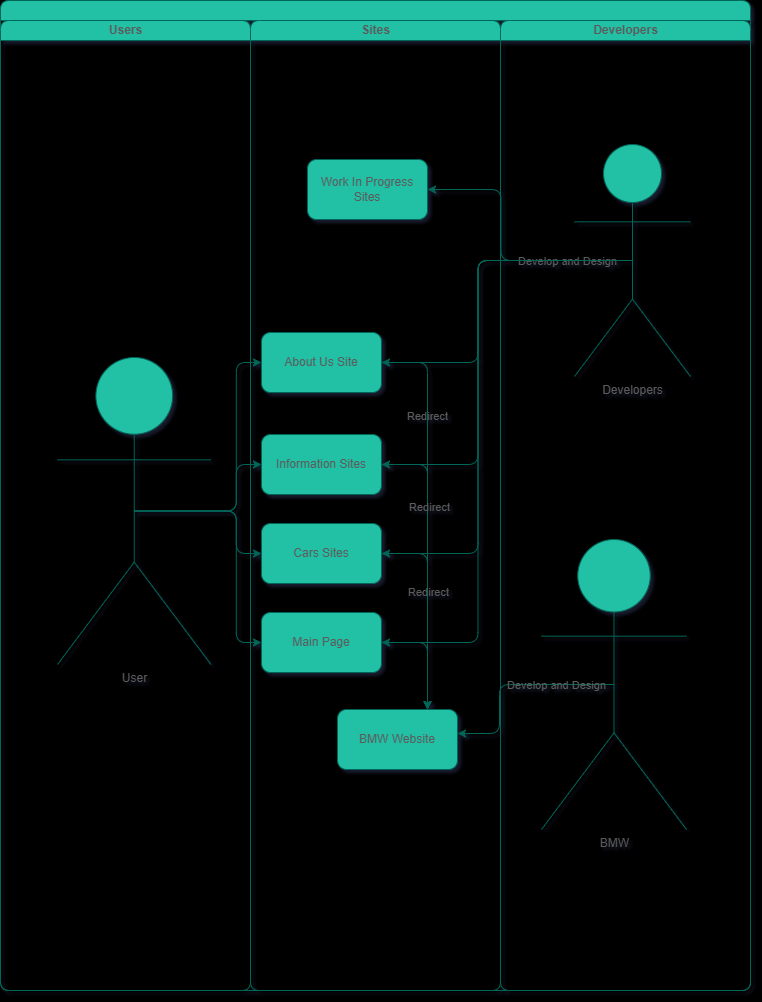

The diagram above was exported from draw.io. Its source (the exported page's mxGraphModel, read from the mxfile embedded in the PNG):
<mxGraphModel dx="633" dy="784" grid="0" gridSize="10" guides="1" tooltips="1" connect="1" arrows="1" fold="1" page="0" pageScale="1" pageWidth="1100" pageHeight="1700" background="light-dark(#ffffff, #121212)" math="0" shadow="1" adaptiveColors="auto">
  <root>
    <mxCell id="0" />
    <mxCell id="1" parent="0" />
    <mxCell id="1c1d494c118603dd-1" value="" style="swimlane;html=1;childLayout=stackLayout;startSize=20;rounded=1;shadow=0;comic=0;labelBackgroundColor=none;strokeWidth=1;fontFamily=Verdana;fontSize=12;align=center;fillColor=#21C0A5;strokeColor=#006658;fontColor=#5C5C5C;" parent="1" vertex="1">
      <mxGeometry x="40" y="20" width="750" height="990" as="geometry" />
    </mxCell>
    <mxCell id="1c1d494c118603dd-2" value="Users" style="swimlane;html=1;startSize=20;labelBackgroundColor=none;fillColor=#21C0A5;strokeColor=#006658;fontColor=#5C5C5C;rounded=1;" parent="1c1d494c118603dd-1" vertex="1">
      <mxGeometry y="20" width="250" height="970" as="geometry" />
    </mxCell>
    <mxCell id="Ym1O3psga3702KfPmqd--4" value="User&lt;div&gt;&lt;br&gt;&lt;/div&gt;" style="shape=umlActor;verticalLabelPosition=bottom;verticalAlign=top;html=1;outlineConnect=0;labelBackgroundColor=none;fillColor=#21C0A5;strokeColor=#006658;fontColor=#5C5C5C;rounded=1;" vertex="1" parent="1c1d494c118603dd-2">
      <mxGeometry x="57" y="337" width="153.5" height="307" as="geometry" />
    </mxCell>
    <mxCell id="1c1d494c118603dd-3" value="Sites" style="swimlane;html=1;startSize=20;labelBackgroundColor=none;fillColor=#21C0A5;strokeColor=#006658;fontColor=#5C5C5C;rounded=1;" parent="1c1d494c118603dd-1" vertex="1">
      <mxGeometry x="250" y="20" width="250" height="970" as="geometry" />
    </mxCell>
    <mxCell id="Ym1O3psga3702KfPmqd--30" style="edgeStyle=orthogonalEdgeStyle;rounded=1;orthogonalLoop=1;jettySize=auto;html=1;exitX=1;exitY=0.5;exitDx=0;exitDy=0;entryX=0.75;entryY=0;entryDx=0;entryDy=0;labelBackgroundColor=none;strokeColor=#006658;fontColor=default;" edge="1" parent="1c1d494c118603dd-3" source="Ym1O3psga3702KfPmqd--6" target="Ym1O3psga3702KfPmqd--20">
      <mxGeometry relative="1" as="geometry" />
    </mxCell>
    <mxCell id="Ym1O3psga3702KfPmqd--6" value="Main Page" style="rounded=1;whiteSpace=wrap;html=1;labelBackgroundColor=none;fillColor=#21C0A5;strokeColor=#006658;fontColor=#5C5C5C;" vertex="1" parent="1c1d494c118603dd-3">
      <mxGeometry x="11" y="592" width="120" height="60" as="geometry" />
    </mxCell>
    <mxCell id="Ym1O3psga3702KfPmqd--32" style="edgeStyle=orthogonalEdgeStyle;rounded=1;orthogonalLoop=1;jettySize=auto;html=1;exitX=1;exitY=0.5;exitDx=0;exitDy=0;entryX=0.75;entryY=0;entryDx=0;entryDy=0;labelBackgroundColor=none;strokeColor=#006658;fontColor=default;" edge="1" parent="1c1d494c118603dd-3" source="Ym1O3psga3702KfPmqd--7" target="Ym1O3psga3702KfPmqd--20">
      <mxGeometry relative="1" as="geometry" />
    </mxCell>
    <mxCell id="Ym1O3psga3702KfPmqd--7" value="Cars Sites" style="rounded=1;whiteSpace=wrap;html=1;labelBackgroundColor=none;fillColor=#21C0A5;strokeColor=#006658;fontColor=#5C5C5C;" vertex="1" parent="1c1d494c118603dd-3">
      <mxGeometry x="11" y="503" width="120" height="60" as="geometry" />
    </mxCell>
    <mxCell id="Ym1O3psga3702KfPmqd--33" style="edgeStyle=orthogonalEdgeStyle;rounded=1;orthogonalLoop=1;jettySize=auto;html=1;exitX=1;exitY=0.5;exitDx=0;exitDy=0;entryX=0.75;entryY=0;entryDx=0;entryDy=0;labelBackgroundColor=none;strokeColor=#006658;fontColor=default;" edge="1" parent="1c1d494c118603dd-3" source="Ym1O3psga3702KfPmqd--8" target="Ym1O3psga3702KfPmqd--20">
      <mxGeometry relative="1" as="geometry" />
    </mxCell>
    <mxCell id="Ym1O3psga3702KfPmqd--8" value="Information Sites" style="rounded=1;whiteSpace=wrap;html=1;labelBackgroundColor=none;fillColor=#21C0A5;strokeColor=#006658;fontColor=#5C5C5C;" vertex="1" parent="1c1d494c118603dd-3">
      <mxGeometry x="11" y="414" width="120" height="60" as="geometry" />
    </mxCell>
    <mxCell id="Ym1O3psga3702KfPmqd--34" style="edgeStyle=orthogonalEdgeStyle;rounded=1;orthogonalLoop=1;jettySize=auto;html=1;exitX=1;exitY=0.5;exitDx=0;exitDy=0;entryX=0.75;entryY=0;entryDx=0;entryDy=0;labelBackgroundColor=none;strokeColor=#006658;fontColor=default;" edge="1" parent="1c1d494c118603dd-3" source="Ym1O3psga3702KfPmqd--9" target="Ym1O3psga3702KfPmqd--20">
      <mxGeometry relative="1" as="geometry" />
    </mxCell>
    <mxCell id="Ym1O3psga3702KfPmqd--37" value="Redirect" style="edgeLabel;html=1;align=center;verticalAlign=middle;resizable=0;points=[];labelBackgroundColor=none;fontColor=#5C5C5C;rounded=1;" vertex="1" connectable="0" parent="Ym1O3psga3702KfPmqd--34">
      <mxGeometry x="-0.4962" y="-1" relative="1" as="geometry">
        <mxPoint as="offset" />
      </mxGeometry>
    </mxCell>
    <mxCell id="Ym1O3psga3702KfPmqd--38" value="Redirect" style="edgeLabel;html=1;align=center;verticalAlign=middle;resizable=0;points=[];labelBackgroundColor=none;fontColor=#5C5C5C;rounded=1;" vertex="1" connectable="0" parent="Ym1O3psga3702KfPmqd--34">
      <mxGeometry x="-0.0331" y="1" relative="1" as="geometry">
        <mxPoint as="offset" />
      </mxGeometry>
    </mxCell>
    <mxCell id="Ym1O3psga3702KfPmqd--39" value="Redirect" style="edgeLabel;html=1;align=center;verticalAlign=middle;resizable=0;points=[];labelBackgroundColor=none;fontColor=#5C5C5C;rounded=1;" vertex="1" connectable="0" parent="Ym1O3psga3702KfPmqd--34">
      <mxGeometry x="0.3995" relative="1" as="geometry">
        <mxPoint as="offset" />
      </mxGeometry>
    </mxCell>
    <mxCell id="Ym1O3psga3702KfPmqd--9" value="About Us Site" style="rounded=1;whiteSpace=wrap;html=1;labelBackgroundColor=none;fillColor=#21C0A5;strokeColor=#006658;fontColor=#5C5C5C;" vertex="1" parent="1c1d494c118603dd-3">
      <mxGeometry x="11" y="312" width="120" height="60" as="geometry" />
    </mxCell>
    <mxCell id="Ym1O3psga3702KfPmqd--10" value="Work In Progress Sites" style="rounded=1;whiteSpace=wrap;html=1;labelBackgroundColor=none;fillColor=#21C0A5;strokeColor=#006658;fontColor=#5C5C5C;" vertex="1" parent="1c1d494c118603dd-3">
      <mxGeometry x="57" y="139" width="120" height="60" as="geometry" />
    </mxCell>
    <mxCell id="Ym1O3psga3702KfPmqd--20" value="BMW Website" style="rounded=1;whiteSpace=wrap;html=1;labelBackgroundColor=none;fillColor=#21C0A5;strokeColor=#006658;fontColor=#5C5C5C;" vertex="1" parent="1c1d494c118603dd-3">
      <mxGeometry x="87" y="689" width="120" height="60" as="geometry" />
    </mxCell>
    <mxCell id="1c1d494c118603dd-4" value="Developers" style="swimlane;html=1;startSize=20;labelBackgroundColor=none;fillColor=#21C0A5;strokeColor=#006658;fontColor=#5C5C5C;rounded=1;" parent="1c1d494c118603dd-1" vertex="1">
      <mxGeometry x="500" y="20" width="250" height="970" as="geometry" />
    </mxCell>
    <mxCell id="Ym1O3psga3702KfPmqd--2" value="Developers" style="shape=umlActor;verticalLabelPosition=bottom;verticalAlign=top;html=1;outlineConnect=0;labelBackgroundColor=none;fillColor=#21C0A5;strokeColor=#006658;fontColor=#5C5C5C;rounded=1;" vertex="1" parent="1c1d494c118603dd-4">
      <mxGeometry x="74" y="124" width="116" height="232" as="geometry" />
    </mxCell>
    <mxCell id="Ym1O3psga3702KfPmqd--3" value="BMW" style="shape=umlActor;verticalLabelPosition=bottom;verticalAlign=top;html=1;outlineConnect=0;labelBackgroundColor=none;fillColor=#21C0A5;strokeColor=#006658;fontColor=#5C5C5C;rounded=1;" vertex="1" parent="1c1d494c118603dd-4">
      <mxGeometry x="41" y="519" width="145" height="290" as="geometry" />
    </mxCell>
    <mxCell id="Ym1O3psga3702KfPmqd--13" style="edgeStyle=orthogonalEdgeStyle;rounded=1;orthogonalLoop=1;jettySize=auto;html=1;exitX=0.5;exitY=0.5;exitDx=0;exitDy=0;exitPerimeter=0;entryX=1;entryY=0.5;entryDx=0;entryDy=0;labelBackgroundColor=none;strokeColor=#006658;fontColor=default;" edge="1" parent="1c1d494c118603dd-1" source="Ym1O3psga3702KfPmqd--2" target="Ym1O3psga3702KfPmqd--10">
      <mxGeometry relative="1" as="geometry" />
    </mxCell>
    <mxCell id="Ym1O3psga3702KfPmqd--14" value="Develop and Design" style="edgeLabel;html=1;align=center;verticalAlign=middle;resizable=0;points=[];labelBackgroundColor=none;fontColor=#5C5C5C;rounded=1;" vertex="1" connectable="0" parent="Ym1O3psga3702KfPmqd--13">
      <mxGeometry x="-0.2609" y="2" relative="1" as="geometry">
        <mxPoint x="36" y="-2" as="offset" />
      </mxGeometry>
    </mxCell>
    <mxCell id="Ym1O3psga3702KfPmqd--15" style="edgeStyle=orthogonalEdgeStyle;rounded=1;orthogonalLoop=1;jettySize=auto;html=1;exitX=0.5;exitY=0.5;exitDx=0;exitDy=0;exitPerimeter=0;entryX=0;entryY=0.5;entryDx=0;entryDy=0;labelBackgroundColor=none;strokeColor=#006658;fontColor=default;" edge="1" parent="1c1d494c118603dd-1" source="Ym1O3psga3702KfPmqd--4" target="Ym1O3psga3702KfPmqd--9">
      <mxGeometry relative="1" as="geometry" />
    </mxCell>
    <mxCell id="Ym1O3psga3702KfPmqd--17" style="edgeStyle=orthogonalEdgeStyle;rounded=1;orthogonalLoop=1;jettySize=auto;html=1;exitX=0.5;exitY=0.5;exitDx=0;exitDy=0;exitPerimeter=0;entryX=0;entryY=0.5;entryDx=0;entryDy=0;labelBackgroundColor=none;strokeColor=#006658;fontColor=default;" edge="1" parent="1c1d494c118603dd-1" source="Ym1O3psga3702KfPmqd--4" target="Ym1O3psga3702KfPmqd--8">
      <mxGeometry relative="1" as="geometry" />
    </mxCell>
    <mxCell id="Ym1O3psga3702KfPmqd--18" style="edgeStyle=orthogonalEdgeStyle;rounded=1;orthogonalLoop=1;jettySize=auto;html=1;exitX=0.5;exitY=0.5;exitDx=0;exitDy=0;exitPerimeter=0;entryX=0;entryY=0.5;entryDx=0;entryDy=0;labelBackgroundColor=none;strokeColor=#006658;fontColor=default;" edge="1" parent="1c1d494c118603dd-1" source="Ym1O3psga3702KfPmqd--4" target="Ym1O3psga3702KfPmqd--7">
      <mxGeometry relative="1" as="geometry" />
    </mxCell>
    <mxCell id="Ym1O3psga3702KfPmqd--19" style="edgeStyle=orthogonalEdgeStyle;rounded=1;orthogonalLoop=1;jettySize=auto;html=1;exitX=0.5;exitY=0.5;exitDx=0;exitDy=0;exitPerimeter=0;labelBackgroundColor=none;strokeColor=#006658;fontColor=default;" edge="1" parent="1c1d494c118603dd-1" source="Ym1O3psga3702KfPmqd--4" target="Ym1O3psga3702KfPmqd--6">
      <mxGeometry relative="1" as="geometry" />
    </mxCell>
    <mxCell id="Ym1O3psga3702KfPmqd--26" style="edgeStyle=orthogonalEdgeStyle;rounded=1;orthogonalLoop=1;jettySize=auto;html=1;exitX=0.5;exitY=0.5;exitDx=0;exitDy=0;exitPerimeter=0;entryX=1;entryY=0.5;entryDx=0;entryDy=0;labelBackgroundColor=none;strokeColor=#006658;fontColor=default;" edge="1" parent="1c1d494c118603dd-1" source="Ym1O3psga3702KfPmqd--2" target="Ym1O3psga3702KfPmqd--9">
      <mxGeometry relative="1" as="geometry" />
    </mxCell>
    <mxCell id="Ym1O3psga3702KfPmqd--27" style="edgeStyle=orthogonalEdgeStyle;rounded=1;orthogonalLoop=1;jettySize=auto;html=1;exitX=0.5;exitY=0.5;exitDx=0;exitDy=0;exitPerimeter=0;entryX=1;entryY=0.5;entryDx=0;entryDy=0;labelBackgroundColor=none;strokeColor=#006658;fontColor=default;" edge="1" parent="1c1d494c118603dd-1" source="Ym1O3psga3702KfPmqd--2" target="Ym1O3psga3702KfPmqd--8">
      <mxGeometry relative="1" as="geometry" />
    </mxCell>
    <mxCell id="Ym1O3psga3702KfPmqd--28" style="edgeStyle=orthogonalEdgeStyle;rounded=1;orthogonalLoop=1;jettySize=auto;html=1;exitX=0.5;exitY=0.5;exitDx=0;exitDy=0;exitPerimeter=0;entryX=1;entryY=0.5;entryDx=0;entryDy=0;labelBackgroundColor=none;strokeColor=#006658;fontColor=default;" edge="1" parent="1c1d494c118603dd-1" source="Ym1O3psga3702KfPmqd--2" target="Ym1O3psga3702KfPmqd--7">
      <mxGeometry relative="1" as="geometry" />
    </mxCell>
    <mxCell id="Ym1O3psga3702KfPmqd--29" style="edgeStyle=orthogonalEdgeStyle;rounded=1;orthogonalLoop=1;jettySize=auto;html=1;exitX=0.5;exitY=0.5;exitDx=0;exitDy=0;exitPerimeter=0;entryX=1;entryY=0.5;entryDx=0;entryDy=0;labelBackgroundColor=none;strokeColor=#006658;fontColor=default;" edge="1" parent="1c1d494c118603dd-1" source="Ym1O3psga3702KfPmqd--2" target="Ym1O3psga3702KfPmqd--6">
      <mxGeometry relative="1" as="geometry" />
    </mxCell>
    <mxCell id="Ym1O3psga3702KfPmqd--35" style="edgeStyle=orthogonalEdgeStyle;rounded=1;orthogonalLoop=1;jettySize=auto;html=1;exitX=0.5;exitY=0.5;exitDx=0;exitDy=0;exitPerimeter=0;entryX=1;entryY=0.4;entryDx=0;entryDy=0;entryPerimeter=0;labelBackgroundColor=none;strokeColor=#006658;fontColor=default;" edge="1" parent="1c1d494c118603dd-1" source="Ym1O3psga3702KfPmqd--3" target="Ym1O3psga3702KfPmqd--20">
      <mxGeometry relative="1" as="geometry" />
    </mxCell>
    <mxCell id="Ym1O3psga3702KfPmqd--36" value="Develop and Design" style="edgeLabel;html=1;align=center;verticalAlign=middle;resizable=0;points=[];labelBackgroundColor=none;fontColor=#5C5C5C;rounded=1;" vertex="1" connectable="0" parent="Ym1O3psga3702KfPmqd--35">
      <mxGeometry x="-0.4891" relative="1" as="geometry">
        <mxPoint x="-6" as="offset" />
      </mxGeometry>
    </mxCell>
  </root>
</mxGraphModel>